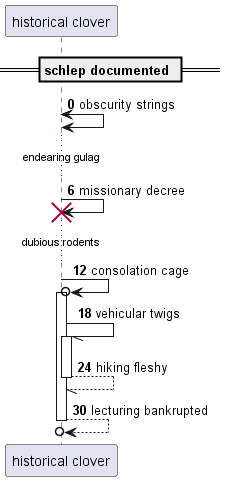

The diagram above was rendered by PlantUML. Its source (embedded in the PNG):
@startuml
participant "historical clover" as 0
== schlep documented ==
autonumber 0 6
0 <-> 0: obscurity strings
...endearing gulag...
0 -> 0!! : missionary decree
...dubious rodents...
0 ->o 0++ : consolation cage
0 -// 0++ : vehicular twigs
return hiking fleshy
return lecturing bankrupted
@enduml